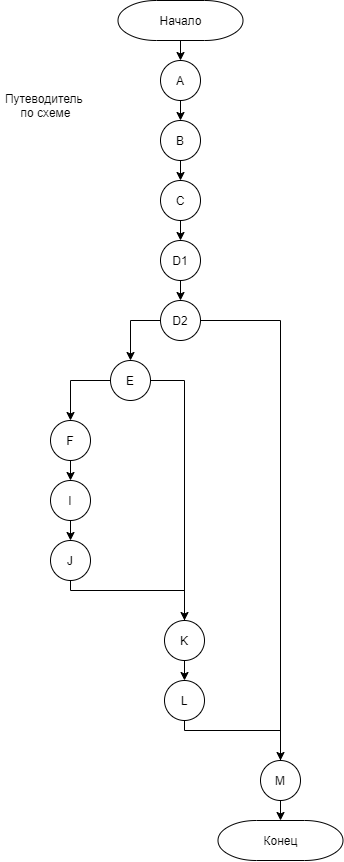

The diagram above was exported from draw.io. Its source (the exported page's mxGraphModel, read from the mxfile embedded in the PNG):
<mxGraphModel dx="1173" dy="673" grid="1" gridSize="10" guides="1" tooltips="1" connect="1" arrows="1" fold="1" page="1" pageScale="1" pageWidth="827" pageHeight="1169" math="0" shadow="0">
  <root>
    <mxCell id="z0G6hBiMfRs6EsOIidCH-0" />
    <mxCell id="z0G6hBiMfRs6EsOIidCH-1" parent="z0G6hBiMfRs6EsOIidCH-0" />
    <mxCell id="4iQTWiT7i5VdY-FWlh67-7" style="edgeStyle=orthogonalEdgeStyle;rounded=0;orthogonalLoop=1;jettySize=auto;html=1;exitX=0.5;exitY=1;exitDx=0;exitDy=0;exitPerimeter=0;entryX=0.5;entryY=0;entryDx=0;entryDy=0;entryPerimeter=0;endArrow=classic;endFill=1;" edge="1" parent="z0G6hBiMfRs6EsOIidCH-1" source="RJTFJqAXbj4K236pJFjR-0" target="4iQTWiT7i5VdY-FWlh67-3">
      <mxGeometry relative="1" as="geometry" />
    </mxCell>
    <mxCell id="RJTFJqAXbj4K236pJFjR-0" value="A" style="strokeWidth=1;html=1;shape=mxgraph.flowchart.start_2;whiteSpace=wrap;" vertex="1" parent="z0G6hBiMfRs6EsOIidCH-1">
      <mxGeometry x="370" y="100" width="40" height="40" as="geometry" />
    </mxCell>
    <mxCell id="4iQTWiT7i5VdY-FWlh67-1" style="edgeStyle=orthogonalEdgeStyle;rounded=0;orthogonalLoop=1;jettySize=auto;html=1;exitX=0.5;exitY=1;exitDx=0;exitDy=0;exitPerimeter=0;entryX=0.5;entryY=0;entryDx=0;entryDy=0;entryPerimeter=0;endArrow=classic;endFill=1;" edge="1" parent="z0G6hBiMfRs6EsOIidCH-1" source="4iQTWiT7i5VdY-FWlh67-0" target="RJTFJqAXbj4K236pJFjR-0">
      <mxGeometry relative="1" as="geometry" />
    </mxCell>
    <mxCell id="4iQTWiT7i5VdY-FWlh67-0" value="Начало" style="strokeWidth=1;html=1;shape=mxgraph.flowchart.terminator;whiteSpace=wrap;" vertex="1" parent="z0G6hBiMfRs6EsOIidCH-1">
      <mxGeometry x="327.5" y="40" width="125" height="40" as="geometry" />
    </mxCell>
    <mxCell id="4iQTWiT7i5VdY-FWlh67-11" style="edgeStyle=orthogonalEdgeStyle;rounded=0;orthogonalLoop=1;jettySize=auto;html=1;exitX=0.5;exitY=1;exitDx=0;exitDy=0;exitPerimeter=0;entryX=0.5;entryY=0;entryDx=0;entryDy=0;entryPerimeter=0;endArrow=classic;endFill=1;" edge="1" parent="z0G6hBiMfRs6EsOIidCH-1" source="4iQTWiT7i5VdY-FWlh67-3" target="4iQTWiT7i5VdY-FWlh67-4">
      <mxGeometry relative="1" as="geometry" />
    </mxCell>
    <mxCell id="4iQTWiT7i5VdY-FWlh67-3" value="B" style="strokeWidth=1;html=1;shape=mxgraph.flowchart.start_2;whiteSpace=wrap;" vertex="1" parent="z0G6hBiMfRs6EsOIidCH-1">
      <mxGeometry x="370" y="160" width="40" height="40" as="geometry" />
    </mxCell>
    <mxCell id="4iQTWiT7i5VdY-FWlh67-12" style="edgeStyle=orthogonalEdgeStyle;rounded=0;orthogonalLoop=1;jettySize=auto;html=1;exitX=0.5;exitY=1;exitDx=0;exitDy=0;exitPerimeter=0;entryX=0.5;entryY=0;entryDx=0;entryDy=0;entryPerimeter=0;endArrow=classic;endFill=1;" edge="1" parent="z0G6hBiMfRs6EsOIidCH-1" source="4iQTWiT7i5VdY-FWlh67-4" target="4iQTWiT7i5VdY-FWlh67-5">
      <mxGeometry relative="1" as="geometry" />
    </mxCell>
    <mxCell id="4iQTWiT7i5VdY-FWlh67-4" value="C" style="strokeWidth=1;html=1;shape=mxgraph.flowchart.start_2;whiteSpace=wrap;" vertex="1" parent="z0G6hBiMfRs6EsOIidCH-1">
      <mxGeometry x="370" y="220" width="40" height="40" as="geometry" />
    </mxCell>
    <mxCell id="4iQTWiT7i5VdY-FWlh67-13" style="edgeStyle=orthogonalEdgeStyle;rounded=0;orthogonalLoop=1;jettySize=auto;html=1;exitX=0.5;exitY=1;exitDx=0;exitDy=0;exitPerimeter=0;entryX=0.5;entryY=0;entryDx=0;entryDy=0;entryPerimeter=0;endArrow=classic;endFill=1;" edge="1" parent="z0G6hBiMfRs6EsOIidCH-1" source="4iQTWiT7i5VdY-FWlh67-5" target="4iQTWiT7i5VdY-FWlh67-6">
      <mxGeometry relative="1" as="geometry" />
    </mxCell>
    <mxCell id="4iQTWiT7i5VdY-FWlh67-5" value="D1" style="strokeWidth=1;html=1;shape=mxgraph.flowchart.start_2;whiteSpace=wrap;" vertex="1" parent="z0G6hBiMfRs6EsOIidCH-1">
      <mxGeometry x="370" y="280" width="40" height="40" as="geometry" />
    </mxCell>
    <mxCell id="3ti07CfoHpguotnqcbzX-4" style="edgeStyle=orthogonalEdgeStyle;rounded=0;orthogonalLoop=1;jettySize=auto;html=1;exitX=0;exitY=0.5;exitDx=0;exitDy=0;exitPerimeter=0;entryX=0.5;entryY=0;entryDx=0;entryDy=0;entryPerimeter=0;endArrow=classic;endFill=1;" edge="1" parent="z0G6hBiMfRs6EsOIidCH-1" source="4iQTWiT7i5VdY-FWlh67-6" target="8XC1LHJhMfLc8-PpLRP1-0">
      <mxGeometry relative="1" as="geometry">
        <mxPoint x="340" y="400" as="targetPoint" />
      </mxGeometry>
    </mxCell>
    <mxCell id="klvd31hAfnoJR6COlNHh-0" style="edgeStyle=orthogonalEdgeStyle;rounded=0;orthogonalLoop=1;jettySize=auto;html=1;exitX=1;exitY=0.5;exitDx=0;exitDy=0;exitPerimeter=0;entryX=0.5;entryY=0;entryDx=0;entryDy=0;entryPerimeter=0;endArrow=classic;endFill=1;" edge="1" parent="z0G6hBiMfRs6EsOIidCH-1" source="4iQTWiT7i5VdY-FWlh67-6" target="3ti07CfoHpguotnqcbzX-0">
      <mxGeometry relative="1" as="geometry" />
    </mxCell>
    <mxCell id="4iQTWiT7i5VdY-FWlh67-6" value="D2" style="strokeWidth=1;html=1;shape=mxgraph.flowchart.start_2;whiteSpace=wrap;" vertex="1" parent="z0G6hBiMfRs6EsOIidCH-1">
      <mxGeometry x="370" y="340" width="40" height="40" as="geometry" />
    </mxCell>
    <mxCell id="3ti07CfoHpguotnqcbzX-6" style="edgeStyle=orthogonalEdgeStyle;rounded=0;orthogonalLoop=1;jettySize=auto;html=1;exitX=0.5;exitY=1;exitDx=0;exitDy=0;exitPerimeter=0;entryX=0.5;entryY=0;entryDx=0;entryDy=0;entryPerimeter=0;endArrow=classic;endFill=1;" edge="1" parent="z0G6hBiMfRs6EsOIidCH-1" source="3ti07CfoHpguotnqcbzX-0" target="3ti07CfoHpguotnqcbzX-5">
      <mxGeometry relative="1" as="geometry" />
    </mxCell>
    <mxCell id="3ti07CfoHpguotnqcbzX-0" value="M" style="strokeWidth=1;html=1;shape=mxgraph.flowchart.start_2;whiteSpace=wrap;" vertex="1" parent="z0G6hBiMfRs6EsOIidCH-1">
      <mxGeometry x="470" y="800" width="40" height="40" as="geometry" />
    </mxCell>
    <mxCell id="3ti07CfoHpguotnqcbzX-5" value="Конец" style="strokeWidth=1;html=1;shape=mxgraph.flowchart.terminator;whiteSpace=wrap;" vertex="1" parent="z0G6hBiMfRs6EsOIidCH-1">
      <mxGeometry x="427.5" y="860" width="125" height="40" as="geometry" />
    </mxCell>
    <mxCell id="MFy2vJWApviPWHImZxB7-0" style="edgeStyle=orthogonalEdgeStyle;rounded=0;orthogonalLoop=1;jettySize=auto;html=1;exitX=1;exitY=0.5;exitDx=0;exitDy=0;exitPerimeter=0;entryX=0.5;entryY=0;entryDx=0;entryDy=0;entryPerimeter=0;endArrow=classic;endFill=1;" edge="1" parent="z0G6hBiMfRs6EsOIidCH-1" source="8XC1LHJhMfLc8-PpLRP1-0" target="klvd31hAfnoJR6COlNHh-1">
      <mxGeometry relative="1" as="geometry" />
    </mxCell>
    <mxCell id="jEXGc_qWs0PpfFHbsiu0-5" style="edgeStyle=orthogonalEdgeStyle;rounded=0;orthogonalLoop=1;jettySize=auto;html=1;exitX=0;exitY=0.5;exitDx=0;exitDy=0;exitPerimeter=0;entryX=0.5;entryY=0;entryDx=0;entryDy=0;entryPerimeter=0;endArrow=classic;endFill=1;" edge="1" parent="z0G6hBiMfRs6EsOIidCH-1" source="8XC1LHJhMfLc8-PpLRP1-0" target="jEXGc_qWs0PpfFHbsiu0-2">
      <mxGeometry relative="1" as="geometry" />
    </mxCell>
    <mxCell id="8XC1LHJhMfLc8-PpLRP1-0" value="E" style="strokeWidth=1;html=1;shape=mxgraph.flowchart.start_2;whiteSpace=wrap;" vertex="1" parent="z0G6hBiMfRs6EsOIidCH-1">
      <mxGeometry x="320" y="400" width="40" height="40" as="geometry" />
    </mxCell>
    <mxCell id="jEXGc_qWs0PpfFHbsiu0-1" style="edgeStyle=orthogonalEdgeStyle;rounded=0;orthogonalLoop=1;jettySize=auto;html=1;exitX=0.5;exitY=1;exitDx=0;exitDy=0;exitPerimeter=0;entryX=0.5;entryY=0;entryDx=0;entryDy=0;entryPerimeter=0;endArrow=classic;endFill=1;" edge="1" parent="z0G6hBiMfRs6EsOIidCH-1" source="klvd31hAfnoJR6COlNHh-1" target="rKf70S3qJpdBhj23vsv4-0">
      <mxGeometry relative="1" as="geometry" />
    </mxCell>
    <mxCell id="klvd31hAfnoJR6COlNHh-1" value="K" style="strokeWidth=1;html=1;shape=mxgraph.flowchart.start_2;whiteSpace=wrap;" vertex="1" parent="z0G6hBiMfRs6EsOIidCH-1">
      <mxGeometry x="374" y="660" width="40" height="40" as="geometry" />
    </mxCell>
    <mxCell id="jEXGc_qWs0PpfFHbsiu0-0" style="edgeStyle=orthogonalEdgeStyle;rounded=0;orthogonalLoop=1;jettySize=auto;html=1;exitX=0.5;exitY=1;exitDx=0;exitDy=0;exitPerimeter=0;entryX=0.5;entryY=0;entryDx=0;entryDy=0;entryPerimeter=0;endArrow=none;endFill=0;" edge="1" parent="z0G6hBiMfRs6EsOIidCH-1" source="rKf70S3qJpdBhj23vsv4-0" target="3ti07CfoHpguotnqcbzX-0">
      <mxGeometry relative="1" as="geometry">
        <Array as="points">
          <mxPoint x="394" y="770" />
          <mxPoint x="490" y="770" />
        </Array>
      </mxGeometry>
    </mxCell>
    <mxCell id="rKf70S3qJpdBhj23vsv4-0" value="L" style="strokeWidth=1;html=1;shape=mxgraph.flowchart.start_2;whiteSpace=wrap;" vertex="1" parent="z0G6hBiMfRs6EsOIidCH-1">
      <mxGeometry x="374" y="720" width="40" height="40" as="geometry" />
    </mxCell>
    <mxCell id="jEXGc_qWs0PpfFHbsiu0-6" style="edgeStyle=orthogonalEdgeStyle;rounded=0;orthogonalLoop=1;jettySize=auto;html=1;exitX=0.5;exitY=1;exitDx=0;exitDy=0;exitPerimeter=0;entryX=0.5;entryY=0;entryDx=0;entryDy=0;entryPerimeter=0;endArrow=classic;endFill=1;" edge="1" parent="z0G6hBiMfRs6EsOIidCH-1" source="jEXGc_qWs0PpfFHbsiu0-2" target="jEXGc_qWs0PpfFHbsiu0-3">
      <mxGeometry relative="1" as="geometry" />
    </mxCell>
    <mxCell id="jEXGc_qWs0PpfFHbsiu0-2" value="F" style="strokeWidth=1;html=1;shape=mxgraph.flowchart.start_2;whiteSpace=wrap;" vertex="1" parent="z0G6hBiMfRs6EsOIidCH-1">
      <mxGeometry x="260" y="460" width="40" height="40" as="geometry" />
    </mxCell>
    <mxCell id="jEXGc_qWs0PpfFHbsiu0-7" style="edgeStyle=orthogonalEdgeStyle;rounded=0;orthogonalLoop=1;jettySize=auto;html=1;exitX=0.5;exitY=1;exitDx=0;exitDy=0;exitPerimeter=0;entryX=0.5;entryY=0;entryDx=0;entryDy=0;entryPerimeter=0;endArrow=classic;endFill=1;" edge="1" parent="z0G6hBiMfRs6EsOIidCH-1" source="jEXGc_qWs0PpfFHbsiu0-3" target="jEXGc_qWs0PpfFHbsiu0-4">
      <mxGeometry relative="1" as="geometry" />
    </mxCell>
    <mxCell id="jEXGc_qWs0PpfFHbsiu0-3" value="I" style="strokeWidth=1;html=1;shape=mxgraph.flowchart.start_2;whiteSpace=wrap;" vertex="1" parent="z0G6hBiMfRs6EsOIidCH-1">
      <mxGeometry x="260" y="520" width="40" height="40" as="geometry" />
    </mxCell>
    <mxCell id="jEXGc_qWs0PpfFHbsiu0-8" style="edgeStyle=orthogonalEdgeStyle;rounded=0;orthogonalLoop=1;jettySize=auto;html=1;exitX=0.5;exitY=1;exitDx=0;exitDy=0;exitPerimeter=0;entryX=0.5;entryY=0;entryDx=0;entryDy=0;entryPerimeter=0;endArrow=none;endFill=0;" edge="1" parent="z0G6hBiMfRs6EsOIidCH-1" source="jEXGc_qWs0PpfFHbsiu0-4" target="klvd31hAfnoJR6COlNHh-1">
      <mxGeometry relative="1" as="geometry">
        <Array as="points">
          <mxPoint x="280" y="630" />
          <mxPoint x="394" y="630" />
        </Array>
      </mxGeometry>
    </mxCell>
    <mxCell id="jEXGc_qWs0PpfFHbsiu0-4" value="J" style="strokeWidth=1;html=1;shape=mxgraph.flowchart.start_2;whiteSpace=wrap;" vertex="1" parent="z0G6hBiMfRs6EsOIidCH-1">
      <mxGeometry x="260" y="580" width="40" height="40" as="geometry" />
    </mxCell>
    <mxCell id="ZLUpCQH5-bKb0RNej18K-0" value="Путеводитель &lt;br&gt;по схеме" style="text;html=1;align=center;verticalAlign=middle;resizable=0;points=[];autosize=1;" vertex="1" parent="z0G6hBiMfRs6EsOIidCH-1">
      <mxGeometry x="210" y="130" width="90" height="30" as="geometry" />
    </mxCell>
  </root>
</mxGraphModel>